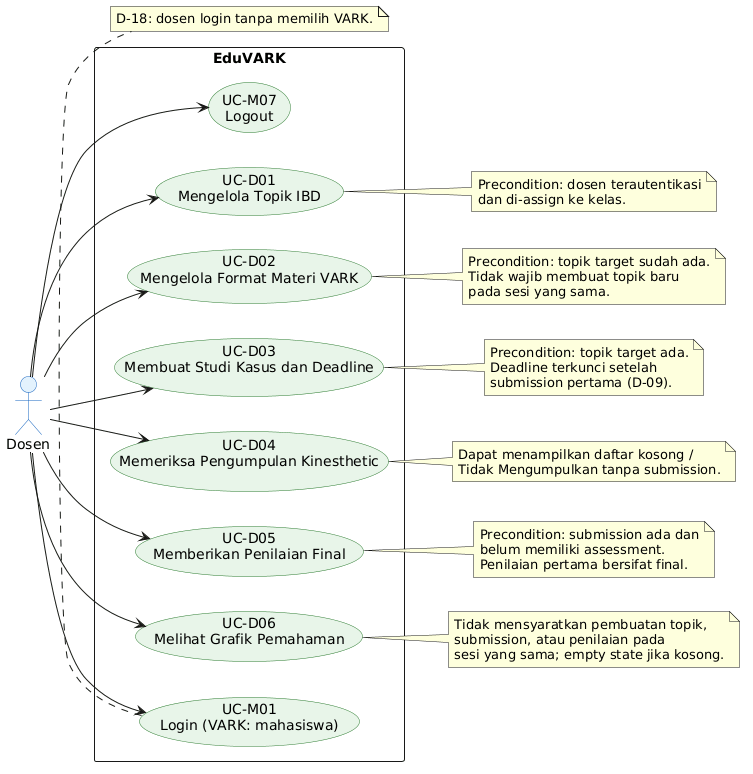

The diagram above was rendered by PlantUML. Its source (embedded in the PNG):
@startuml
left to right direction
skinparam packageStyle rectangle
skinparam usecase {
  BackgroundColor #E8F5E9
  BorderColor #2E7D32
}
skinparam actor {
  BackgroundColor #E3F2FD
  BorderColor #1565C0
}

actor "Dosen" as Dosen

rectangle "EduVARK" {
  usecase "UC-D01\nMengelola Topik IBD" as D01
  usecase "UC-D02\nMengelola Format Materi VARK" as D02
  usecase "UC-D03\nMembuat Studi Kasus dan Deadline" as D03
  usecase "UC-D04\nMemeriksa Pengumpulan Kinesthetic" as D04
  usecase "UC-D05\nMemberikan Penilaian Final" as D05
  usecase "UC-D06\nMelihat Grafik Pemahaman" as D06
  usecase "UC-M01\nLogin (VARK: mahasiswa)" as M01
  usecase "UC-M07\nLogout" as M07
}

Dosen --> D01
Dosen --> D02
Dosen --> D03
Dosen --> D04
Dosen --> D05
Dosen --> D06
Dosen --> M01
Dosen --> M07

note right of D01
  Precondition: dosen terautentikasi
  dan di-assign ke kelas.
end note

note right of D02
  Precondition: topik target sudah ada.
  Tidak wajib membuat topik baru
  pada sesi yang sama.
end note

note right of D03
  Precondition: topik target ada.
  Deadline terkunci setelah
  submission pertama (D-09).
end note

note right of D04
  Dapat menampilkan daftar kosong /
  Tidak Mengumpulkan tanpa submission.
end note

note right of D05
  Precondition: submission ada dan
  belum memiliki assessment.
  Penilaian pertama bersifat final.
end note

note right of D06
  Tidak mensyaratkan pembuatan topik,
  submission, atau penilaian pada
  sesi yang sama; empty state jika kosong.
end note

note bottom of M01
  D-18: dosen login tanpa memilih VARK.
end note

@enduml